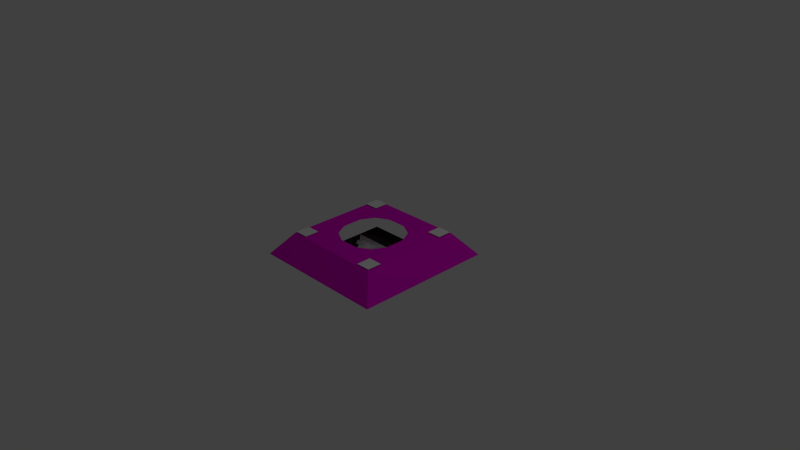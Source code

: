 # Source: missile_tower.blend  (saved by Blender 2.68.0; exported with 4.5.12 LTS)
import bpy
from mathutils import Matrix  # noqa: F401  (used for matrix-valued properties, if any)

bpy.ops.wm.read_factory_settings(use_empty=True)
scene = bpy.context.scene
scene.name = 'Scene'

# ---- collections
col_collection_1 = bpy.data.collections.new('Collection 1'); scene.collection.children.link(col_collection_1)

# ---- materials (node trees are filled in below, after node groups)
mat_white = bpy.data.materials.new('white')
mat_white.alpha_threshold = 0.0
mat_white.use_transparent_shadow = False
mat_white.roughness = 0.5
mat_white.line_color = (0.0, 0.0, 0.0, 1.0)
mat_dark = bpy.data.materials.new('dark')
mat_dark.alpha_threshold = 0.0
mat_dark.use_transparent_shadow = False
mat_dark.diffuse_color = (0.02539, 0.02539, 0.02539, 1.0)
mat_dark.roughness = 0.5
mat_dark.line_color = (0.0, 0.0, 0.0, 1.0)
mat_purple = bpy.data.materials.new('purple')
mat_purple.alpha_threshold = 0.0
mat_purple.use_transparent_shadow = False
mat_purple.diffuse_color = (0.8, 0.0, 0.6545, 1.0)
mat_purple.roughness = 0.5
mat_purple.line_color = (0.0, 0.0, 0.0, 1.0)

# ---- material node trees

# ---- world
world_world = bpy.data.worlds.new('World'); scene.world = world_world
world_world.color = (0.05088, 0.05088, 0.05088)
world_world.use_sun_shadow = False
world_world.sun_shadow_jitter_overblur = 0.0
world_world.cycles.sampling_method = 'MANUAL'
world_world.cycles.sample_map_resolution = 256

# ---- cameras
cam_camera = bpy.data.cameras.new('Camera')
cam_camera.clip_end = 100.0
cam_camera.lens = 35.0
cam_camera.sensor_width = 32.0
cam_camera.sensor_height = 18.0
cam_camera.ortho_scale = 7.314
cam_camera.dof.focus_distance = 0.0
cam_camera.dof.aperture_fstop = 128.0

# ---- lights
light_lamp = bpy.data.lights.new('Lamp', 'POINT')
light_lamp.transmission_factor = 0.0
light_lamp.cutoff_distance = 30.0
light_lamp.energy = 100.0
light_lamp.shadow_buffer_clip_start = 1.001
light_lamp.shadow_soft_size = 0.1
light_lamp.shadow_maximum_resolution = 0.006
light_lamp.use_absolute_resolution = True
light_lamp.cycles.use_multiple_importance_sampling = False

# ---- meshes
me_plane_011 = bpy.data.meshes.new('Plane.011')
me_plane_011.from_pydata([(0.09785, -0.09785, 0.0), (-0.09785, -0.09785, 0.0), (0.09785, 0.09785, 0.0), (-0.09785, 0.09785, 0.0)], [], [(1, 0, 2, 3)])
me_plane_011.materials.append(mat_white)
me_plane_011.use_remesh_preserve_volume = False
me_plane_011.use_remesh_preserve_attributes = False
me_plane_011.use_mirror_vertex_groups = False
me_plane_011.update()
me_plane_010 = bpy.data.meshes.new('Plane.010')
me_plane_010.from_pydata([(0.09785, -0.09785, 0.0), (-0.09785, -0.09785, 0.0), (0.09785, 0.09785, 0.0), (-0.09785, 0.09785, 0.0)], [], [(1, 0, 2, 3)])
me_plane_010.materials.append(mat_white)
me_plane_010.use_remesh_preserve_volume = False
me_plane_010.use_remesh_preserve_attributes = False
me_plane_010.use_mirror_vertex_groups = False
me_plane_010.update()
me_plane_009 = bpy.data.meshes.new('Plane.009')
me_plane_009.from_pydata([(0.09785, -0.09785, 0.0), (-0.09785, -0.09785, 0.0), (0.09785, 0.09785, 0.0), (-0.09785, 0.09785, 0.0)], [], [(1, 0, 2, 3)])
me_plane_009.materials.append(mat_white)
me_plane_009.use_remesh_preserve_volume = False
me_plane_009.use_remesh_preserve_attributes = False
me_plane_009.use_mirror_vertex_groups = False
me_plane_009.update()
me_plane_008 = bpy.data.meshes.new('Plane.008')
me_plane_008.from_pydata([(0.09785, -0.09785, 0.0), (-0.09785, -0.09785, 0.0), (0.09785, 0.09785, 0.0), (-0.09785, 0.09785, 0.0)], [], [(1, 0, 2, 3)])
me_plane_008.materials.append(mat_white)
me_plane_008.use_remesh_preserve_volume = False
me_plane_008.use_remesh_preserve_attributes = False
me_plane_008.use_mirror_vertex_groups = False
me_plane_008.update()
me_plane_007 = bpy.data.meshes.new('Plane.007')
me_plane_007.from_pydata([(1.0, -1.0, 0.0), (-1.0, -1.0, 0.0), (1.0, 1.0, 0.0), (-1.0, 1.0, 0.0)], [], [(1, 0, 2, 3)])
me_plane_007.materials.append(mat_dark)
me_plane_007.use_remesh_preserve_volume = False
me_plane_007.use_remesh_preserve_attributes = False
me_plane_007.use_mirror_vertex_groups = False
me_plane_007.update()
me_plane_001 = bpy.data.meshes.new('Plane.001')
me_plane_001.from_pydata([(0.4845, 0.463, 0.315), (0.4845, -0.463, 0.315), (0.02617, 4.313e-10, 0.4378), (0.3121, -0.2889, 0.3611), (0.1691, -0.1444, 0.3995), (0.3121, 0.2889, 0.3611), (0.1691, 0.1444, 0.3995), (0.2749, 0.2889, 0.3711), (0.1691, 0.1819, 0.3995), (0.3121, -0.2514, 0.3611), (0.2062, -0.1444, 0.3895), (0.4845, 5.777e-09, 0.315)], [], [(6, 2, 11, 0, 5, 7, 8), (10, 9, 3, 1, 11, 2, 4)])
me_plane_001.materials.append(mat_white)
me_plane_001.use_remesh_preserve_volume = False
me_plane_001.use_remesh_preserve_attributes = False
me_plane_001.use_mirror_vertex_groups = False
me_plane_001.update()
me_plane_002 = bpy.data.meshes.new('Plane.002')
me_plane_002.from_pydata([(0.463, -0.4845, 0.315), (-0.463, -0.4845, 0.315), (-3.832e-09, -0.02617, 0.4378), (-0.2889, -0.3121, 0.3611), (-0.1444, -0.1691, 0.3995), (0.2889, -0.3121, 0.3611), (0.1444, -0.1691, 0.3995), (0.2889, -0.2749, 0.3711), (0.1819, -0.1691, 0.3995), (-0.2514, -0.3121, 0.3611), (-0.1444, -0.2062, 0.3895), (-7.315e-08, -0.4845, 0.315)], [], [(6, 2, 11, 0, 5, 7, 8), (10, 9, 3, 1, 11, 2, 4)])
me_plane_002.materials.append(mat_white)
me_plane_002.use_remesh_preserve_volume = False
me_plane_002.use_remesh_preserve_attributes = False
me_plane_002.use_mirror_vertex_groups = False
me_plane_002.update()
me_plane_003 = bpy.data.meshes.new('Plane.003')
me_plane_003.from_pydata([(-0.4845, -0.463, 0.315), (-0.4845, 0.463, 0.315), (-0.02617, 1.856e-09, 0.4378), (-0.3121, 0.2889, 0.3611), (-0.1691, 0.1444, 0.3995), (-0.3121, -0.2889, 0.3611), (-0.1691, -0.1444, 0.3995), (-0.2749, -0.2889, 0.3711), (-0.1691, -0.1819, 0.3995), (-0.3121, 0.2514, 0.3611), (-0.2062, 0.1444, 0.3895), (-0.4845, 3.658e-08, 0.315)], [], [(6, 2, 11, 0, 5, 7, 8), (10, 9, 3, 1, 11, 2, 4)])
me_plane_003.materials.append(mat_white)
me_plane_003.use_remesh_preserve_volume = False
me_plane_003.use_remesh_preserve_attributes = False
me_plane_003.use_mirror_vertex_groups = False
me_plane_003.update()
me_plane_006 = bpy.data.meshes.new('Plane.006')
me_plane_006.from_pydata([(-0.463, 0.4845, 0.315), (0.463, 0.4845, 0.315), (-1.192e-10, 0.02617, 0.4378), (0.2889, 0.3121, 0.3611), (0.1444, 0.1691, 0.3995), (-0.2889, 0.3121, 0.3611), (-0.1444, 0.1691, 0.3995), (-0.2889, 0.2749, 0.3711), (-0.1819, 0.1691, 0.3995), (0.2514, 0.3121, 0.3611), (0.1444, 0.2062, 0.3895), (0.0, 0.4845, 0.315)], [], [(6, 2, 11, 0, 5, 7, 8), (10, 9, 3, 1, 11, 2, 4)])
me_plane_006.materials.append(mat_white)
me_plane_006.use_remesh_preserve_volume = False
me_plane_006.use_remesh_preserve_attributes = False
me_plane_006.use_mirror_vertex_groups = False
me_plane_006.update()
me_cube = bpy.data.meshes.new('Cube')
me_cube.from_pydata([(0.95, 0.95, 0.0), (0.95, -0.95, 0.0), (-0.95, -0.95, 0.0), (-0.95, 0.95, 0.0), (0.7022, 0.7022, 0.3034), (0.7022, -0.7022, 0.3034), (-0.7022, -0.7022, 0.3034), (-0.7022, 0.7022, 0.3034), (0.3115, 0.3115, 0.3034), (0.3115, -0.3115, 0.3034), (-0.3115, -0.3115, 0.3034), (-0.3115, 0.3115, 0.3034), (0.4074, 0.1358, 0.3034), (0.4074, -0.1358, 0.3034), (0.1358, 0.4074, 0.3034), (-0.1358, 0.4074, 0.3034), (0.1358, -0.4074, 0.3034), (-0.1358, -0.4074, 0.3034), (-0.4074, -0.1358, 0.3034), (-0.4074, 0.1358, 0.3034)], [], [(4, 7, 11, 15, 14, 8), (0, 4, 5, 1), (1, 5, 6, 2), (2, 6, 7, 3), (4, 0, 3, 7), (6, 5, 9, 16, 17, 10), (7, 6, 10, 18, 19, 11), (5, 4, 8, 12, 13, 9)])
me_cube.materials.append(mat_purple)
me_cube.use_remesh_preserve_volume = False
me_cube.use_remesh_preserve_attributes = False
me_cube.use_mirror_vertex_groups = False
me_cube.update()
arm_armature = bpy.data.armatures.new('Armature')  # bones are not reproduced

# ---- objects
ob_plane_008 = bpy.data.objects.new('Plane.008', me_plane_011)
ob_plane_007 = bpy.data.objects.new('Plane.007', me_plane_010)
ob_plane_006 = bpy.data.objects.new('Plane.006', me_plane_009)
ob_plane_005 = bpy.data.objects.new('Plane.005', me_plane_008)
ob_plane_004 = bpy.data.objects.new('Plane.004', me_plane_007)
ob_armature = bpy.data.objects.new('Armature', arm_armature)
ob_plane_002 = bpy.data.objects.new('Plane.002', me_plane_001)
ob_plane_001 = bpy.data.objects.new('Plane.001', me_plane_002)
ob_plane_000 = bpy.data.objects.new('Plane.000', me_plane_003)
ob_plane_003 = bpy.data.objects.new('Plane.003', me_plane_006)
ob_cube = bpy.data.objects.new('Cube', me_cube)
ob_lamp = bpy.data.objects.new('Lamp', light_lamp)
ob_camera = bpy.data.objects.new('Camera', cam_camera)

# ---- transforms, parenting, visibility, modifiers, constraints
ob_plane_008.location = (-0.5924, -0.5924, 0.3197)
ob_plane_008.lineart.crease_threshold = 0.0
ob_plane_007.location = (0.5924, -0.5924, 0.3197)
ob_plane_007.lineart.crease_threshold = 0.0
ob_plane_006.location = (0.5924, 0.5924, 0.3197)
ob_plane_006.lineart.crease_threshold = 0.0
ob_plane_005.location = (-0.5924, 0.5924, 0.3197)
ob_plane_005.lineart.crease_threshold = 0.0
ob_plane_004.location = (0.0, 0.0, 0.0)
ob_plane_004.scale = (0.5581, 0.5581, 0.5581)
ob_plane_004.lineart.crease_threshold = 0.0
ob_armature.location = (0.0, 0.0, 0.0)
ob_armature.lineart.crease_threshold = 0.0
ob_plane_002.parent = ob_armature
ob_plane_002.matrix_parent_inverse = Matrix(((7.55e-08, -1.0, 0.0, 2.007e-08), (1.0, 7.55e-08, 0.0, -0.3), (0.0, 0.0, 1.0, -0.2659), (0.0, 0.0, 0.0, 1.0)))
ob_plane_002.location = (0.0, 0.0, 0.0)
ob_plane_002.lineart.crease_threshold = 0.0
ob_plane_001.parent = ob_armature
ob_plane_001.matrix_parent_inverse = Matrix(((1.0, 1.529e-14, -8.742e-08, 2.324e-08), (7.643e-15, -1.0, -8.742e-08, -0.3), (-8.742e-08, 8.742e-08, -1.0, 0.2659), (0.0, 0.0, 0.0, 1.0)))
ob_plane_001.location = (0.0, 0.0, 0.0)
ob_plane_001.lineart.crease_threshold = 0.0
ob_plane_000.parent = ob_armature
ob_plane_000.matrix_parent_inverse = Matrix(((7.55e-08, 1.0, 0.0, -2.007e-08), (-1.0, 7.55e-08, 0.0, -0.3), (0.0, 0.0, 1.0, -0.2659), (0.0, 0.0, 0.0, 1.0)))
ob_plane_000.location = (0.0, 0.0, 0.0)
ob_plane_000.lineart.crease_threshold = 0.0
ob_plane_003.parent = ob_armature
ob_plane_003.matrix_parent_inverse = Matrix(((1.0, 0.0, 0.0, 0.0), (0.0, 1.0, 0.0, -0.3), (0.0, 0.0, 1.0, -0.2659), (0.0, 0.0, 0.0, 1.0)))
ob_plane_003.location = (0.0, 0.0, 0.0)
ob_plane_003.lineart.crease_threshold = 0.0
ob_cube.location = (0.0, 0.0, 0.0)
ob_cube.lock_rotations_4d = False
ob_cube.empty_display_type = 'ARROWS'
ob_cube.lineart.crease_threshold = 0.0
ob_lamp.location = (4.076, 1.005, 5.904)
ob_lamp.rotation_euler = (0.6503, 0.05522, 1.866)
ob_lamp.lock_rotations_4d = False
ob_lamp.empty_display_type = 'ARROWS'
ob_lamp.color = (0.0, 0.0, 0.0, 0.0)
ob_lamp.lineart.crease_threshold = 0.0
ob_camera.location = (7.481, -6.508, 5.344)
ob_camera.rotation_euler = (1.109, 0.01082, 0.8149)
ob_camera.lock_rotations_4d = False
ob_camera.empty_display_type = 'ARROWS'
ob_camera.color = (0.0, 0.0, 0.0, 0.0)
ob_camera.display_type = 'WIRE'
ob_camera.lineart.crease_threshold = 0.0

# ---- collection membership
col_collection_1.objects.link(ob_plane_008)
col_collection_1.objects.link(ob_plane_007)
col_collection_1.objects.link(ob_plane_006)
col_collection_1.objects.link(ob_plane_005)
col_collection_1.objects.link(ob_plane_004)
col_collection_1.objects.link(ob_armature)
col_collection_1.objects.link(ob_plane_002)
col_collection_1.objects.link(ob_plane_001)
col_collection_1.objects.link(ob_plane_000)
col_collection_1.objects.link(ob_plane_003)
col_collection_1.objects.link(ob_cube)
col_collection_1.objects.link(ob_lamp)
col_collection_1.objects.link(ob_camera)

# ---- scene / render settings (as saved in the file)
scene.camera = ob_camera
scene.frame_start = 1; scene.frame_end = 250; scene.frame_set(0)
scene.render.engine = 'BLENDER_EEVEE_NEXT'
scene.render.image_settings.color_mode = 'RGB'
scene.render.image_settings.compression = 90
scene.render.resolution_percentage = 50
scene.render.dither_intensity = 0.0
scene.cycles.use_denoising = False
scene.cycles.samples = 10
scene.cycles.sampling_pattern = 'TABULATED_SOBOL'
scene.cycles.light_sampling_threshold = 0.0
scene.cycles.use_adaptive_sampling = False
scene.cycles.use_light_tree = False
scene.cycles.blur_glossy = 0.0
scene.cycles.volume_bounces = 1
scene.cycles.pixel_filter_type = 'GAUSSIAN'
scene.cycles.sample_clamp_indirect = 0.0
scene.view_settings.view_transform = 'Standard'
bpy.context.view_layer.update()
